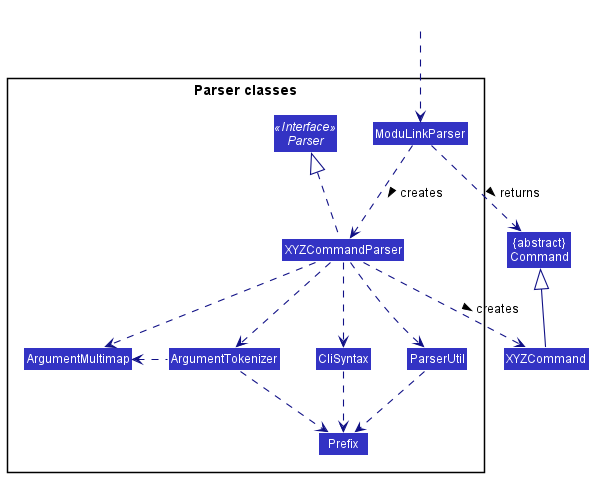

The diagram above was rendered by PlantUML. Its source (embedded in the PNG):
@startuml
!include style.puml
skinparam arrowThickness 1.1
skinparam arrowColor LOGIC_COLOR_T4
skinparam classBackgroundColor LOGIC_COLOR

Class "{abstract}\nCommand" as Command
Class XYZCommand

package "Parser classes"{
Interface Parser <<Interface>>
Class ModuLinkParser
Class XYZCommandParser
Class CliSyntax
Class ParserUtil
Class ArgumentMultimap
Class ArgumentTokenizer
Class Prefix
}

Class HiddenOutside #FFFFFF
HiddenOutside ..> ModuLinkParser

ModuLinkParser .down.> XYZCommandParser: creates >

XYZCommandParser ..> XYZCommand : creates >
ModuLinkParser ..> Command : returns >
XYZCommandParser .up.|> Parser
XYZCommandParser ..> ArgumentMultimap
XYZCommandParser ..> ArgumentTokenizer
ArgumentTokenizer .left.> ArgumentMultimap
XYZCommandParser ..> CliSyntax
CliSyntax ..> Prefix
XYZCommandParser ..> ParserUtil
ParserUtil .down.> Prefix
ArgumentTokenizer .down.> Prefix
XYZCommand -up-|> Command
@enduml